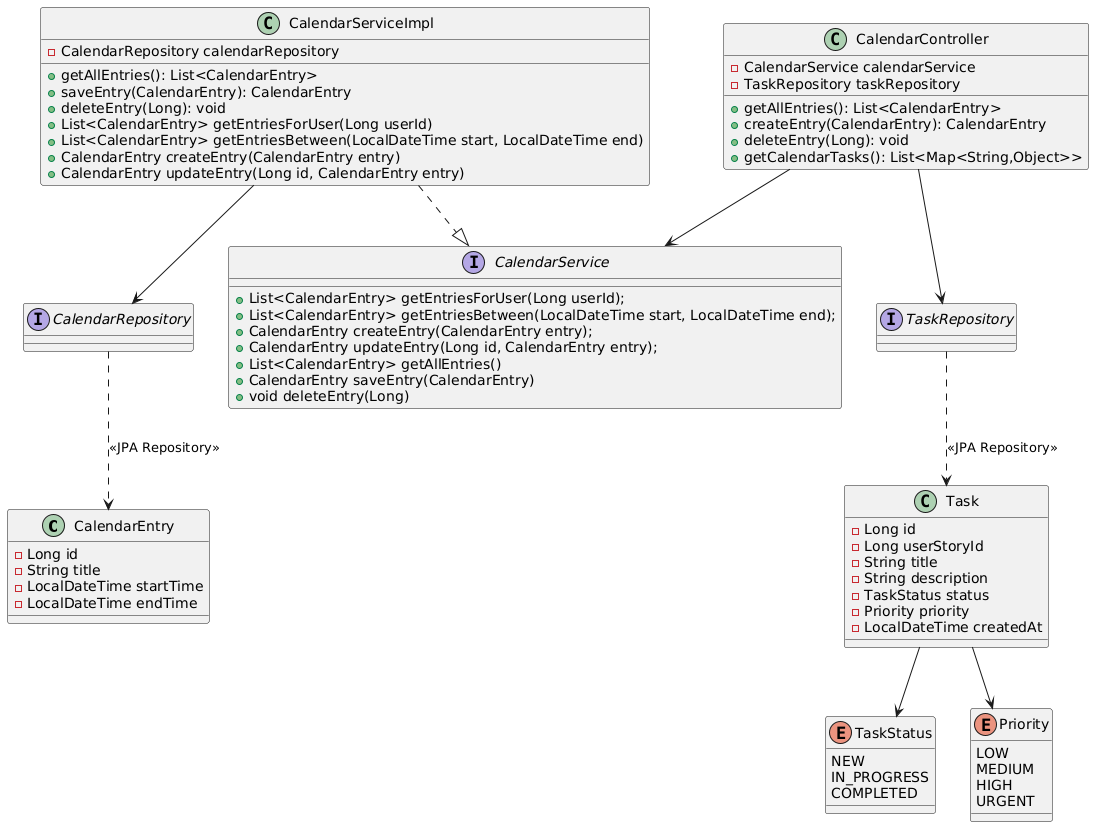

The diagram above was rendered by PlantUML. Its source (embedded in the PNG):
@startuml
class CalendarEntry {
        - Long id
        - String title
        - LocalDateTime startTime
        - LocalDateTime endTime
    }

    class Task {
        - Long id
        - Long userStoryId
        - String title
        - String description
        - TaskStatus status
        - Priority priority
        - LocalDateTime createdAt
    }


    interface CalendarRepository
    interface TaskRepository



    interface CalendarService {
        + List<CalendarEntry> getEntriesForUser(Long userId);
        + List<CalendarEntry> getEntriesBetween(LocalDateTime start, LocalDateTime end);
        + CalendarEntry createEntry(CalendarEntry entry);
        + CalendarEntry updateEntry(Long id, CalendarEntry entry);
        + List<CalendarEntry> getAllEntries()
        + CalendarEntry saveEntry(CalendarEntry)
        + void deleteEntry(Long)
    }

    class CalendarServiceImpl {
        - CalendarRepository calendarRepository
        + getAllEntries(): List<CalendarEntry>
        + saveEntry(CalendarEntry): CalendarEntry
        + deleteEntry(Long): void
        + List<CalendarEntry> getEntriesForUser(Long userId)
        + List<CalendarEntry> getEntriesBetween(LocalDateTime start, LocalDateTime end)
        + CalendarEntry createEntry(CalendarEntry entry)
        + CalendarEntry updateEntry(Long id, CalendarEntry entry)
        
    }

    CalendarServiceImpl ..|> CalendarService


    class CalendarController {
        - CalendarService calendarService
        - TaskRepository taskRepository
        + getAllEntries(): List<CalendarEntry>
        + createEntry(CalendarEntry): CalendarEntry
        + deleteEntry(Long): void
        + getCalendarTasks(): List<Map<String,Object>>
    }



CalendarRepository ..> CalendarEntry : <<JPA Repository>>
TaskRepository ..> Task : <<JPA Repository>>
CalendarServiceImpl --> CalendarRepository
CalendarController --> CalendarService
CalendarController --> TaskRepository

enum TaskStatus {
    NEW
    IN_PROGRESS
    COMPLETED
}

enum Priority {
    LOW
    MEDIUM
    HIGH
    URGENT
}

Task --> TaskStatus
Task --> Priority
@enduml